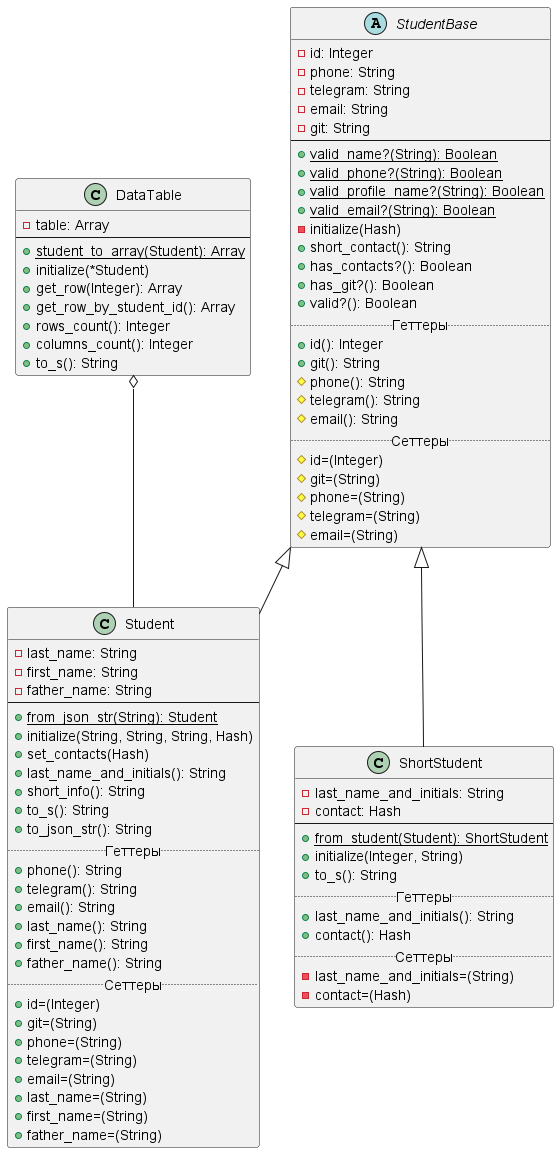

The diagram above was rendered by PlantUML. Its source (embedded in the PNG):
@startuml
'https://plantuml.com/class-diagram

DataTable o-- Student

abstract class StudentBase {
    -id: Integer
    -phone: String
    -telegram: String
    -email: String
    -git: String
    --
    +{static}valid_name?(String): Boolean
    +{static}valid_phone?(String): Boolean
    +{static}valid_profile_name?(String): Boolean
    +{static}valid_email?(String): Boolean
    -initialize(Hash)
    +short_contact(): String
    +has_contacts?(): Boolean
    +has_git?(): Boolean
    +valid?(): Boolean
    .. Геттеры ..
    +id(): Integer
    +git(): String
    #phone(): String
    #telegram(): String
    #email(): String
    .. Сеттеры ..
    #id=(Integer)
    #git=(String)
    #phone=(String)
    #telegram=(String)
    #email=(String)
}

class Student extends StudentBase {
    -last_name: String
    -first_name: String
    -father_name: String
    --
    +{static}from_json_str(String): Student
    +initialize(String, String, String, Hash)
    +set_contacts(Hash)
    +last_name_and_initials(): String
    +short_info(): String
    +to_s(): String
    +to_json_str(): String
    .. Геттеры ..
    +phone(): String
    +telegram(): String
    +email(): String
    +last_name(): String
    +first_name(): String
    +father_name(): String
    .. Сеттеры ..
    +id=(Integer)
    +git=(String)
    +phone=(String)
    +telegram=(String)
    +email=(String)
    +last_name=(String)
    +first_name=(String)
    +father_name=(String)
}

class ShortStudent extends StudentBase {
    -last_name_and_initials: String
    -contact: Hash
    --
    +{static}from_student(Student): ShortStudent
    +initialize(Integer, String)
    +to_s(): String
    .. Геттеры ..
    +last_name_and_initials(): String
    +contact(): Hash
    .. Сеттеры ..
    -last_name_and_initials=(String)
    -contact=(Hash)
}

class DataTable {
    -table: Array
    --
    {static}+student_to_array(Student): Array
    +initialize(*Student)
    +get_row(Integer): Array
    +get_row_by_student_id(): Array
    +rows_count(): Integer
    +columns_count(): Integer
    +to_s(): String
}

@enduml